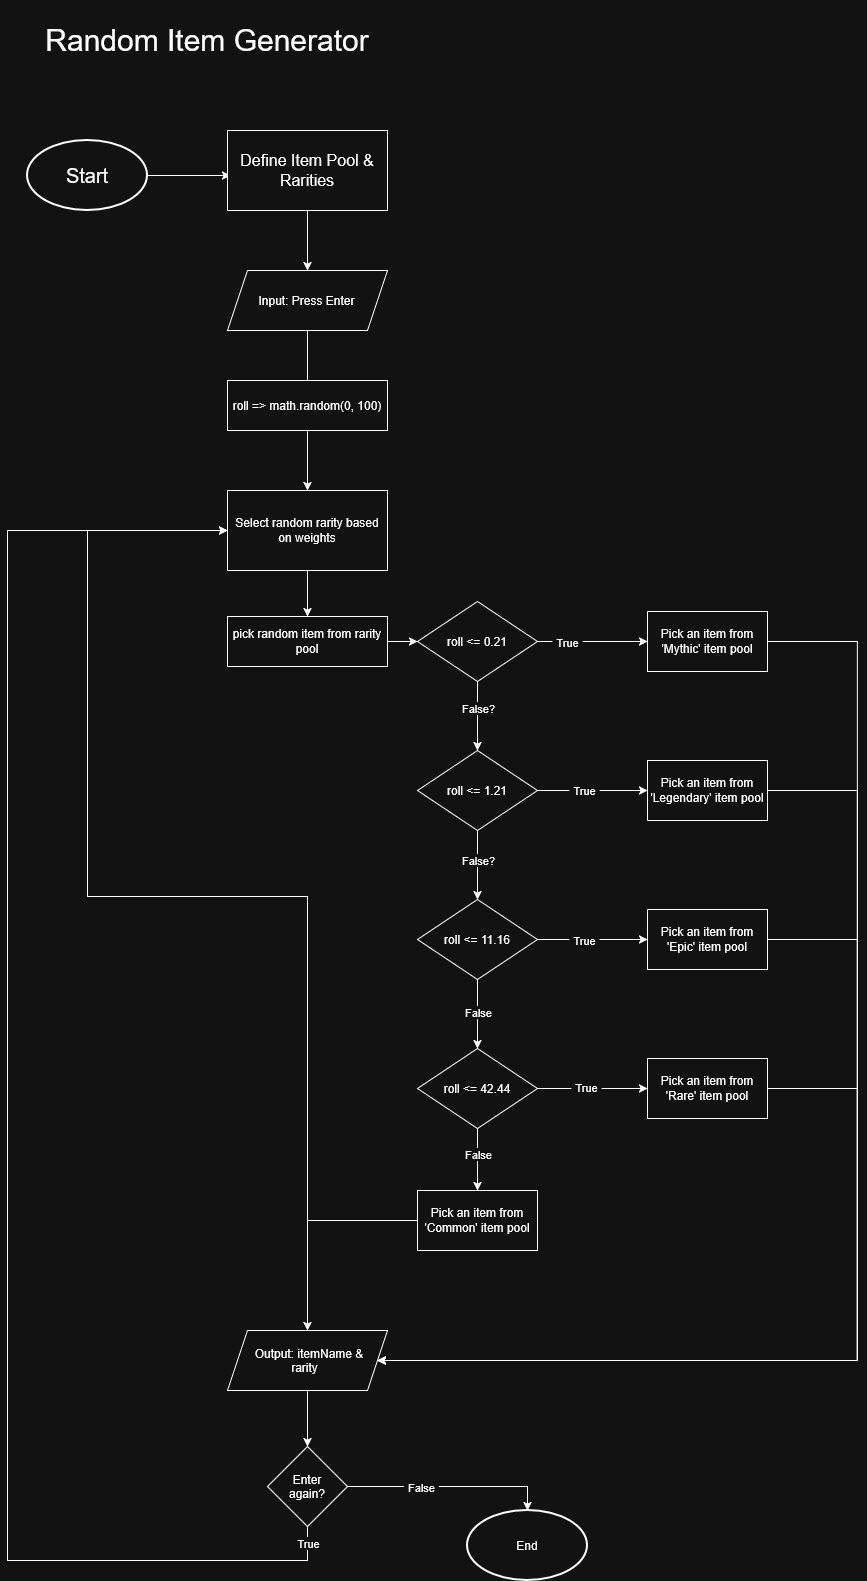

The diagram above was exported from draw.io. Its source (the exported page's mxGraphModel, read from the mxfile embedded in the PNG):
<mxGraphModel dx="2840" dy="1715" grid="1" gridSize="10" guides="1" tooltips="1" connect="1" arrows="1" fold="1" page="1" pageScale="1" pageWidth="827" pageHeight="1169" math="0" shadow="0">
  <root>
    <mxCell id="0" />
    <mxCell id="1" parent="0" />
    <mxCell id="uDk5iHtCRpj_jxyxYZbJ-2" parent="1" style="text;html=1;whiteSpace=wrap;strokeColor=none;fillColor=none;align=center;verticalAlign=middle;rounded=0;" value="&lt;div&gt;&lt;font style=&quot;font-size: 30px;&quot;&gt;Random Item Generator&lt;/font&gt;&lt;/div&gt;" vertex="1">
      <mxGeometry height="80" width="380" x="460" y="80" as="geometry" />
    </mxCell>
    <mxCell id="uDk5iHtCRpj_jxyxYZbJ-7" edge="1" parent="1" source="uDk5iHtCRpj_jxyxYZbJ-5" style="edgeStyle=orthogonalEdgeStyle;rounded=0;orthogonalLoop=1;jettySize=auto;html=1;entryX=0;entryY=0.5;entryDx=0;entryDy=0;defaultLabelBackgroundColor=page;labelPadding=0 4;">
      <mxGeometry relative="1" as="geometry">
        <mxPoint x="673" y="255" as="targetPoint" />
      </mxGeometry>
    </mxCell>
    <mxCell id="uDk5iHtCRpj_jxyxYZbJ-5" parent="1" style="strokeWidth=2;html=1;shape=mxgraph.flowchart.start_1;whiteSpace=wrap;perimeter=ellipsePerimeter;" value="&lt;font style=&quot;font-size: 20px;&quot;&gt;Start&lt;/font&gt;" vertex="1">
      <mxGeometry height="70" width="120" x="470" y="220" as="geometry" />
    </mxCell>
    <mxCell id="uDk5iHtCRpj_jxyxYZbJ-22" edge="1" parent="1" source="uDk5iHtCRpj_jxyxYZbJ-20" style="edgeStyle=orthogonalEdgeStyle;rounded=0;orthogonalLoop=1;jettySize=auto;html=1;entryX=0.5;entryY=0;entryDx=0;entryDy=0;defaultLabelBackgroundColor=page;labelPadding=0 4;" target="uDk5iHtCRpj_jxyxYZbJ-21">
      <mxGeometry relative="1" as="geometry" />
    </mxCell>
    <mxCell id="uDk5iHtCRpj_jxyxYZbJ-20" parent="1" style="rounded=0;whiteSpace=wrap;html=1;" value="&lt;font style=&quot;font-size: 16px;&quot;&gt;Define Item Pool &amp;amp; Rarities&lt;/font&gt;" vertex="1">
      <mxGeometry height="80" width="160" x="670" y="210" as="geometry" />
    </mxCell>
    <mxCell id="uDk5iHtCRpj_jxyxYZbJ-24" edge="1" parent="1" source="uDk5iHtCRpj_jxyxYZbJ-21" style="edgeStyle=orthogonalEdgeStyle;rounded=0;orthogonalLoop=1;jettySize=auto;html=1;defaultLabelBackgroundColor=page;labelPadding=0 4;" target="uDk5iHtCRpj_jxyxYZbJ-23">
      <mxGeometry relative="1" as="geometry">
        <mxPoint x="750" y="460" as="targetPoint" />
      </mxGeometry>
    </mxCell>
    <mxCell id="uDk5iHtCRpj_jxyxYZbJ-21" parent="1" style="shape=parallelogram;perimeter=parallelogramPerimeter;whiteSpace=wrap;html=1;shapeInside=1;fixedSize=1;" value="Input: Press Enter&lt;div&gt;&lt;br&gt;&lt;/div&gt;" vertex="1">
      <mxGeometry height="60" width="160" x="670" y="350" as="geometry" />
    </mxCell>
    <mxCell id="uDk5iHtCRpj_jxyxYZbJ-26" edge="1" parent="1" source="uDk5iHtCRpj_jxyxYZbJ-23" style="edgeStyle=orthogonalEdgeStyle;rounded=0;orthogonalLoop=1;jettySize=auto;html=1;entryX=0.5;entryY=0;entryDx=0;entryDy=0;defaultLabelBackgroundColor=page;labelPadding=0 4;" target="uDk5iHtCRpj_jxyxYZbJ-25">
      <mxGeometry relative="1" as="geometry" />
    </mxCell>
    <mxCell id="uDk5iHtCRpj_jxyxYZbJ-23" parent="1" style="rounded=0;whiteSpace=wrap;html=1;" value="Select random rarity based on weights" vertex="1">
      <mxGeometry height="80" width="160" x="670" y="570" as="geometry" />
    </mxCell>
    <mxCell id="uDk5iHtCRpj_jxyxYZbJ-28" edge="1" parent="1" source="uDk5iHtCRpj_jxyxYZbJ-29" style="edgeStyle=orthogonalEdgeStyle;rounded=0;orthogonalLoop=1;jettySize=auto;html=1;entryX=0.5;entryY=0;entryDx=0;entryDy=0;defaultLabelBackgroundColor=page;labelPadding=0 4;" target="uDk5iHtCRpj_jxyxYZbJ-27">
      <mxGeometry relative="1" as="geometry" />
    </mxCell>
    <mxCell id="uDk5iHtCRpj_jxyxYZbJ-39" edge="1" parent="1" source="uDk5iHtCRpj_jxyxYZbJ-25" style="edgeStyle=orthogonalEdgeStyle;rounded=0;orthogonalLoop=1;jettySize=auto;html=1;defaultLabelBackgroundColor=page;labelPadding=0 4;" target="uDk5iHtCRpj_jxyxYZbJ-38" value="">
      <mxGeometry relative="1" as="geometry" />
    </mxCell>
    <mxCell id="uDk5iHtCRpj_jxyxYZbJ-25" parent="1" style="rounded=0;whiteSpace=wrap;html=1;" value="&lt;div&gt;pick random item from rarity pool&lt;/div&gt;" vertex="1">
      <mxGeometry height="50" width="160" x="670" y="696" as="geometry" />
    </mxCell>
    <mxCell id="uDk5iHtCRpj_jxyxYZbJ-31" edge="1" parent="1" source="uDk5iHtCRpj_jxyxYZbJ-27" style="edgeStyle=orthogonalEdgeStyle;rounded=0;orthogonalLoop=1;jettySize=auto;html=1;entryX=0;entryY=0.5;entryDx=0;entryDy=0;defaultLabelBackgroundColor=page;labelPadding=0 4;" target="uDk5iHtCRpj_jxyxYZbJ-23">
      <mxGeometry relative="1" as="geometry">
        <Array as="points">
          <mxPoint x="530" y="976" />
          <mxPoint x="530" y="610" />
        </Array>
      </mxGeometry>
    </mxCell>
    <mxCell id="uDk5iHtCRpj_jxyxYZbJ-32" connectable="0" parent="uDk5iHtCRpj_jxyxYZbJ-31" style="edgeLabel;html=1;align=center;verticalAlign=middle;resizable=0;points=[];inheritText=1;defaultLabelBackgroundColor=page;labelPadding=0 4;" value="Yes" vertex="1">
      <mxGeometry relative="1" x="-0.9035" y="1" as="geometry">
        <mxPoint x="13" y="-21" as="offset" />
      </mxGeometry>
    </mxCell>
    <mxCell id="uDk5iHtCRpj_jxyxYZbJ-77" edge="1" parent="1" source="uDk5iHtCRpj_jxyxYZbJ-27" style="edgeStyle=orthogonalEdgeStyle;rounded=0;orthogonalLoop=1;jettySize=auto;html=1;entryX=0;entryY=0.5;entryDx=0;entryDy=0;defaultLabelBackgroundColor=page;labelPadding=0 4;exitX=0.5;exitY=1;exitDx=0;exitDy=0;" target="uDk5iHtCRpj_jxyxYZbJ-23">
      <mxGeometry relative="1" x="-0.1098" as="geometry">
        <Array as="points">
          <mxPoint x="750" y="1640" />
          <mxPoint x="450" y="1640" />
          <mxPoint x="450" y="610" />
        </Array>
      </mxGeometry>
    </mxCell>
    <mxCell id="uDk5iHtCRpj_jxyxYZbJ-80" connectable="0" parent="uDk5iHtCRpj_jxyxYZbJ-77" style="edgeLabel;html=1;align=center;verticalAlign=middle;resizable=0;points=[];inheritText=1;defaultLabelBackgroundColor=page;labelPadding=0 4;" value="True" vertex="1">
      <mxGeometry relative="1" x="-0.9801" as="geometry">
        <mxPoint as="offset" />
      </mxGeometry>
    </mxCell>
    <mxCell id="uDk5iHtCRpj_jxyxYZbJ-27" parent="1" style="rhombus;whiteSpace=wrap;html=1;shapeInside=1;" value="Enter again?" vertex="1">
      <mxGeometry height="80" width="80" x="710" y="1526" as="geometry" />
    </mxCell>
    <mxCell id="uDk5iHtCRpj_jxyxYZbJ-29" parent="1" style="shape=parallelogram;perimeter=parallelogramPerimeter;whiteSpace=wrap;html=1;shapeInside=1;fixedSize=1;" value="Output: itemName &amp;amp; rarity&lt;div&gt;&lt;br&gt;&lt;/div&gt;" vertex="1">
      <mxGeometry height="60" width="160" x="670" y="1410" as="geometry" />
    </mxCell>
    <mxCell id="uDk5iHtCRpj_jxyxYZbJ-34" parent="1" style="strokeWidth=2;html=1;shape=mxgraph.flowchart.start_1;whiteSpace=wrap;perimeter=ellipsePerimeter;" value="End" vertex="1">
      <mxGeometry height="70" width="120" x="910" y="1590" as="geometry" />
    </mxCell>
    <mxCell id="uDk5iHtCRpj_jxyxYZbJ-35" edge="1" parent="1" source="uDk5iHtCRpj_jxyxYZbJ-27" style="edgeStyle=orthogonalEdgeStyle;rounded=0;orthogonalLoop=1;jettySize=auto;html=1;entryX=0.5;entryY=0;entryDx=0;entryDy=0;entryPerimeter=0;defaultLabelBackgroundColor=page;labelPadding=0 4;" target="uDk5iHtCRpj_jxyxYZbJ-34">
      <mxGeometry relative="1" as="geometry" />
    </mxCell>
    <mxCell id="uDk5iHtCRpj_jxyxYZbJ-78" connectable="0" parent="uDk5iHtCRpj_jxyxYZbJ-35" style="edgeLabel;html=1;align=center;verticalAlign=middle;resizable=0;points=[];inheritText=1;defaultLabelBackgroundColor=page;labelPadding=0 4;" value="False" vertex="1">
      <mxGeometry relative="1" x="-0.2867" as="geometry">
        <mxPoint as="offset" />
      </mxGeometry>
    </mxCell>
    <mxCell id="uDk5iHtCRpj_jxyxYZbJ-36" parent="1" style="rounded=0;whiteSpace=wrap;html=1;" value="roll =&amp;gt; math.random(0, 100)" vertex="1">
      <mxGeometry height="50" width="160" x="670" y="460" as="geometry" />
    </mxCell>
    <mxCell id="uDk5iHtCRpj_jxyxYZbJ-42" edge="1" parent="1" source="uDk5iHtCRpj_jxyxYZbJ-38" style="edgeStyle=orthogonalEdgeStyle;rounded=0;orthogonalLoop=1;jettySize=auto;html=1;defaultLabelBackgroundColor=page;labelPadding=0 4;" target="uDk5iHtCRpj_jxyxYZbJ-41" value="">
      <mxGeometry relative="1" as="geometry" />
    </mxCell>
    <mxCell id="uDk5iHtCRpj_jxyxYZbJ-67" connectable="0" parent="uDk5iHtCRpj_jxyxYZbJ-42" style="edgeLabel;html=1;align=center;verticalAlign=middle;resizable=0;points=[];inheritText=1;defaultLabelBackgroundColor=page;labelPadding=0 4;" value="True" vertex="1">
      <mxGeometry relative="1" x="-0.4732" as="geometry">
        <mxPoint as="offset" />
      </mxGeometry>
    </mxCell>
    <mxCell id="uDk5iHtCRpj_jxyxYZbJ-46" edge="1" parent="1" style="edgeStyle=orthogonalEdgeStyle;rounded=0;orthogonalLoop=1;jettySize=auto;html=1;defaultLabelBackgroundColor=page;labelPadding=0 4;" target="uDk5iHtCRpj_jxyxYZbJ-45" value="">
      <mxGeometry relative="1" as="geometry">
        <mxPoint x="920" y="751" as="sourcePoint" />
      </mxGeometry>
    </mxCell>
    <mxCell id="uDk5iHtCRpj_jxyxYZbJ-68" connectable="0" parent="uDk5iHtCRpj_jxyxYZbJ-46" style="edgeLabel;html=1;align=center;verticalAlign=middle;resizable=0;points=[];inheritText=1;defaultLabelBackgroundColor=page;labelPadding=0 4;" value="False?" vertex="1">
      <mxGeometry relative="1" x="-0.0809" as="geometry">
        <mxPoint as="offset" />
      </mxGeometry>
    </mxCell>
    <mxCell id="uDk5iHtCRpj_jxyxYZbJ-38" parent="1" style="rhombus;whiteSpace=wrap;html=1;shapeInside=1;rounded=0;" value="roll &amp;lt;= 0.21" vertex="1">
      <mxGeometry height="80" width="120" x="860" y="681" as="geometry" />
    </mxCell>
    <mxCell id="uDk5iHtCRpj_jxyxYZbJ-63" edge="1" parent="1" source="uDk5iHtCRpj_jxyxYZbJ-41" style="edgeStyle=orthogonalEdgeStyle;rounded=0;orthogonalLoop=1;jettySize=auto;html=1;defaultLabelBackgroundColor=page;labelPadding=0 4;" target="uDk5iHtCRpj_jxyxYZbJ-29">
      <mxGeometry relative="1" as="geometry">
        <Array as="points">
          <mxPoint x="1300" y="721" />
          <mxPoint x="1300" y="1440" />
        </Array>
      </mxGeometry>
    </mxCell>
    <mxCell id="uDk5iHtCRpj_jxyxYZbJ-41" parent="1" style="whiteSpace=wrap;html=1;rounded=0;" value="Pick an item from 'Mythic' item pool" vertex="1">
      <mxGeometry height="60" width="120" x="1090" y="691" as="geometry" />
    </mxCell>
    <mxCell id="uDk5iHtCRpj_jxyxYZbJ-50" edge="1" parent="1" source="uDk5iHtCRpj_jxyxYZbJ-45" style="edgeStyle=orthogonalEdgeStyle;rounded=0;orthogonalLoop=1;jettySize=auto;html=1;entryX=0;entryY=0.5;entryDx=0;entryDy=0;defaultLabelBackgroundColor=page;labelPadding=0 4;" target="uDk5iHtCRpj_jxyxYZbJ-49">
      <mxGeometry relative="1" as="geometry" />
    </mxCell>
    <mxCell id="uDk5iHtCRpj_jxyxYZbJ-75" connectable="0" parent="uDk5iHtCRpj_jxyxYZbJ-50" style="edgeLabel;html=1;align=center;verticalAlign=middle;resizable=0;points=[];inheritText=1;defaultLabelBackgroundColor=page;labelPadding=0 4;" value="True" vertex="1">
      <mxGeometry relative="1" x="-0.1702" y="1" as="geometry">
        <mxPoint as="offset" />
      </mxGeometry>
    </mxCell>
    <mxCell id="uDk5iHtCRpj_jxyxYZbJ-52" edge="1" parent="1" source="uDk5iHtCRpj_jxyxYZbJ-45" style="edgeStyle=orthogonalEdgeStyle;rounded=0;orthogonalLoop=1;jettySize=auto;html=1;entryX=0.5;entryY=0;entryDx=0;entryDy=0;defaultLabelBackgroundColor=page;labelPadding=0 4;" target="uDk5iHtCRpj_jxyxYZbJ-51">
      <mxGeometry relative="1" as="geometry" />
    </mxCell>
    <mxCell id="uDk5iHtCRpj_jxyxYZbJ-69" connectable="0" parent="uDk5iHtCRpj_jxyxYZbJ-52" style="edgeLabel;html=1;align=center;verticalAlign=middle;resizable=0;points=[];inheritText=1;defaultLabelBackgroundColor=page;labelPadding=0 4;" value="False?" vertex="1">
      <mxGeometry relative="1" x="-0.1481" as="geometry">
        <mxPoint as="offset" />
      </mxGeometry>
    </mxCell>
    <mxCell id="uDk5iHtCRpj_jxyxYZbJ-45" parent="1" style="rhombus;whiteSpace=wrap;html=1;shapeInside=1;rounded=0;" value="roll &amp;lt;= 1.21" vertex="1">
      <mxGeometry height="80" width="120" x="860" y="830" as="geometry" />
    </mxCell>
    <mxCell id="uDk5iHtCRpj_jxyxYZbJ-64" edge="1" parent="1" source="uDk5iHtCRpj_jxyxYZbJ-49" style="edgeStyle=orthogonalEdgeStyle;rounded=0;orthogonalLoop=1;jettySize=auto;html=1;entryX=1;entryY=0.5;entryDx=0;entryDy=0;defaultLabelBackgroundColor=page;labelPadding=0 4;" target="uDk5iHtCRpj_jxyxYZbJ-29">
      <mxGeometry relative="1" as="geometry">
        <Array as="points">
          <mxPoint x="1300" y="870" />
          <mxPoint x="1300" y="1440" />
        </Array>
      </mxGeometry>
    </mxCell>
    <mxCell id="uDk5iHtCRpj_jxyxYZbJ-49" parent="1" style="whiteSpace=wrap;html=1;rounded=0;" value="Pick an item from 'Legendary' item pool" vertex="1">
      <mxGeometry height="60" width="120" x="1090" y="840" as="geometry" />
    </mxCell>
    <mxCell id="uDk5iHtCRpj_jxyxYZbJ-54" edge="1" parent="1" source="uDk5iHtCRpj_jxyxYZbJ-51" style="edgeStyle=orthogonalEdgeStyle;rounded=0;orthogonalLoop=1;jettySize=auto;html=1;defaultLabelBackgroundColor=page;labelPadding=0 4;" target="uDk5iHtCRpj_jxyxYZbJ-53">
      <mxGeometry relative="1" as="geometry" />
    </mxCell>
    <mxCell id="uDk5iHtCRpj_jxyxYZbJ-74" connectable="0" parent="uDk5iHtCRpj_jxyxYZbJ-54" style="edgeLabel;html=1;align=center;verticalAlign=middle;resizable=0;points=[];inheritText=1;defaultLabelBackgroundColor=page;labelPadding=0 4;" value="True" vertex="1">
      <mxGeometry relative="1" x="-0.1576" as="geometry">
        <mxPoint as="offset" />
      </mxGeometry>
    </mxCell>
    <mxCell id="uDk5iHtCRpj_jxyxYZbJ-56" edge="1" parent="1" source="uDk5iHtCRpj_jxyxYZbJ-51" style="edgeStyle=orthogonalEdgeStyle;rounded=0;orthogonalLoop=1;jettySize=auto;html=1;defaultLabelBackgroundColor=page;labelPadding=0 4;" target="uDk5iHtCRpj_jxyxYZbJ-55">
      <mxGeometry relative="1" as="geometry" />
    </mxCell>
    <mxCell id="uDk5iHtCRpj_jxyxYZbJ-72" connectable="0" parent="uDk5iHtCRpj_jxyxYZbJ-56" style="edgeLabel;html=1;align=center;verticalAlign=middle;resizable=0;points=[];inheritText=1;defaultLabelBackgroundColor=page;labelPadding=0 4;" value="False" vertex="1">
      <mxGeometry relative="1" x="-0.0659" as="geometry">
        <mxPoint as="offset" />
      </mxGeometry>
    </mxCell>
    <mxCell id="uDk5iHtCRpj_jxyxYZbJ-51" parent="1" style="rhombus;whiteSpace=wrap;html=1;shapeInside=1;rounded=0;" value="roll &amp;lt;= 11.16" vertex="1">
      <mxGeometry height="80" width="120" x="860" y="979" as="geometry" />
    </mxCell>
    <mxCell id="uDk5iHtCRpj_jxyxYZbJ-53" parent="1" style="whiteSpace=wrap;html=1;rounded=0;" value="Pick an item from 'Epic' item pool" vertex="1">
      <mxGeometry height="60" width="120" x="1090" y="989" as="geometry" />
    </mxCell>
    <mxCell id="uDk5iHtCRpj_jxyxYZbJ-58" edge="1" parent="1" source="uDk5iHtCRpj_jxyxYZbJ-55" style="edgeStyle=orthogonalEdgeStyle;rounded=0;orthogonalLoop=1;jettySize=auto;html=1;entryX=0;entryY=0.5;entryDx=0;entryDy=0;defaultLabelBackgroundColor=page;labelPadding=0 4;" target="uDk5iHtCRpj_jxyxYZbJ-57">
      <mxGeometry relative="1" as="geometry" />
    </mxCell>
    <mxCell id="uDk5iHtCRpj_jxyxYZbJ-76" connectable="0" parent="uDk5iHtCRpj_jxyxYZbJ-58" style="edgeLabel;html=1;align=center;verticalAlign=middle;resizable=0;points=[];inheritText=1;defaultLabelBackgroundColor=page;labelPadding=0 4;" value="True" vertex="1">
      <mxGeometry relative="1" x="-0.1197" y="2" as="geometry">
        <mxPoint as="offset" />
      </mxGeometry>
    </mxCell>
    <mxCell id="uDk5iHtCRpj_jxyxYZbJ-60" edge="1" parent="1" source="uDk5iHtCRpj_jxyxYZbJ-55" style="edgeStyle=orthogonalEdgeStyle;rounded=0;orthogonalLoop=1;jettySize=auto;html=1;entryX=0.5;entryY=0;entryDx=0;entryDy=0;defaultLabelBackgroundColor=page;labelPadding=0 4;" target="uDk5iHtCRpj_jxyxYZbJ-59">
      <mxGeometry relative="1" as="geometry" />
    </mxCell>
    <mxCell id="uDk5iHtCRpj_jxyxYZbJ-73" connectable="0" parent="uDk5iHtCRpj_jxyxYZbJ-60" style="edgeLabel;html=1;align=center;verticalAlign=middle;resizable=0;points=[];inheritText=1;defaultLabelBackgroundColor=page;labelPadding=0 4;" value="False" vertex="1">
      <mxGeometry relative="1" x="-0.1799" as="geometry">
        <mxPoint as="offset" />
      </mxGeometry>
    </mxCell>
    <mxCell id="uDk5iHtCRpj_jxyxYZbJ-55" parent="1" style="rhombus;whiteSpace=wrap;html=1;shapeInside=1;rounded=0;" value="roll &amp;lt;= 42.44" vertex="1">
      <mxGeometry height="80" width="120" x="860" y="1128" as="geometry" />
    </mxCell>
    <mxCell id="uDk5iHtCRpj_jxyxYZbJ-66" edge="1" parent="1" source="uDk5iHtCRpj_jxyxYZbJ-57" style="edgeStyle=orthogonalEdgeStyle;rounded=0;orthogonalLoop=1;jettySize=auto;html=1;entryX=1;entryY=0.5;entryDx=0;entryDy=0;defaultLabelBackgroundColor=page;labelPadding=0 4;" target="uDk5iHtCRpj_jxyxYZbJ-29">
      <mxGeometry relative="1" as="geometry">
        <Array as="points">
          <mxPoint x="1300" y="1168" />
          <mxPoint x="1300" y="1440" />
        </Array>
      </mxGeometry>
    </mxCell>
    <mxCell id="uDk5iHtCRpj_jxyxYZbJ-57" parent="1" style="whiteSpace=wrap;html=1;rounded=0;" value="Pick an item from 'Rare' item pool" vertex="1">
      <mxGeometry height="60" width="120" x="1090" y="1138" as="geometry" />
    </mxCell>
    <mxCell id="uDk5iHtCRpj_jxyxYZbJ-61" edge="1" parent="1" source="uDk5iHtCRpj_jxyxYZbJ-59" style="edgeStyle=orthogonalEdgeStyle;rounded=0;orthogonalLoop=1;jettySize=auto;html=1;entryX=0.5;entryY=0;entryDx=0;entryDy=0;defaultLabelBackgroundColor=page;labelPadding=0 4;" target="uDk5iHtCRpj_jxyxYZbJ-29">
      <mxGeometry relative="1" as="geometry" />
    </mxCell>
    <mxCell id="uDk5iHtCRpj_jxyxYZbJ-59" parent="1" style="whiteSpace=wrap;html=1;rounded=0;" value="Pick an item from 'Common' item pool" vertex="1">
      <mxGeometry height="60" width="120" x="860" y="1270" as="geometry" />
    </mxCell>
    <mxCell id="uDk5iHtCRpj_jxyxYZbJ-65" edge="1" parent="1" source="uDk5iHtCRpj_jxyxYZbJ-53" style="edgeStyle=orthogonalEdgeStyle;rounded=0;orthogonalLoop=1;jettySize=auto;html=1;entryX=1;entryY=0.5;entryDx=0;entryDy=0;defaultLabelBackgroundColor=page;labelPadding=0 4;" target="uDk5iHtCRpj_jxyxYZbJ-29">
      <mxGeometry relative="1" as="geometry">
        <Array as="points">
          <mxPoint x="1300" y="1019" />
          <mxPoint x="1300" y="1440" />
        </Array>
      </mxGeometry>
    </mxCell>
  </root>
</mxGraphModel>